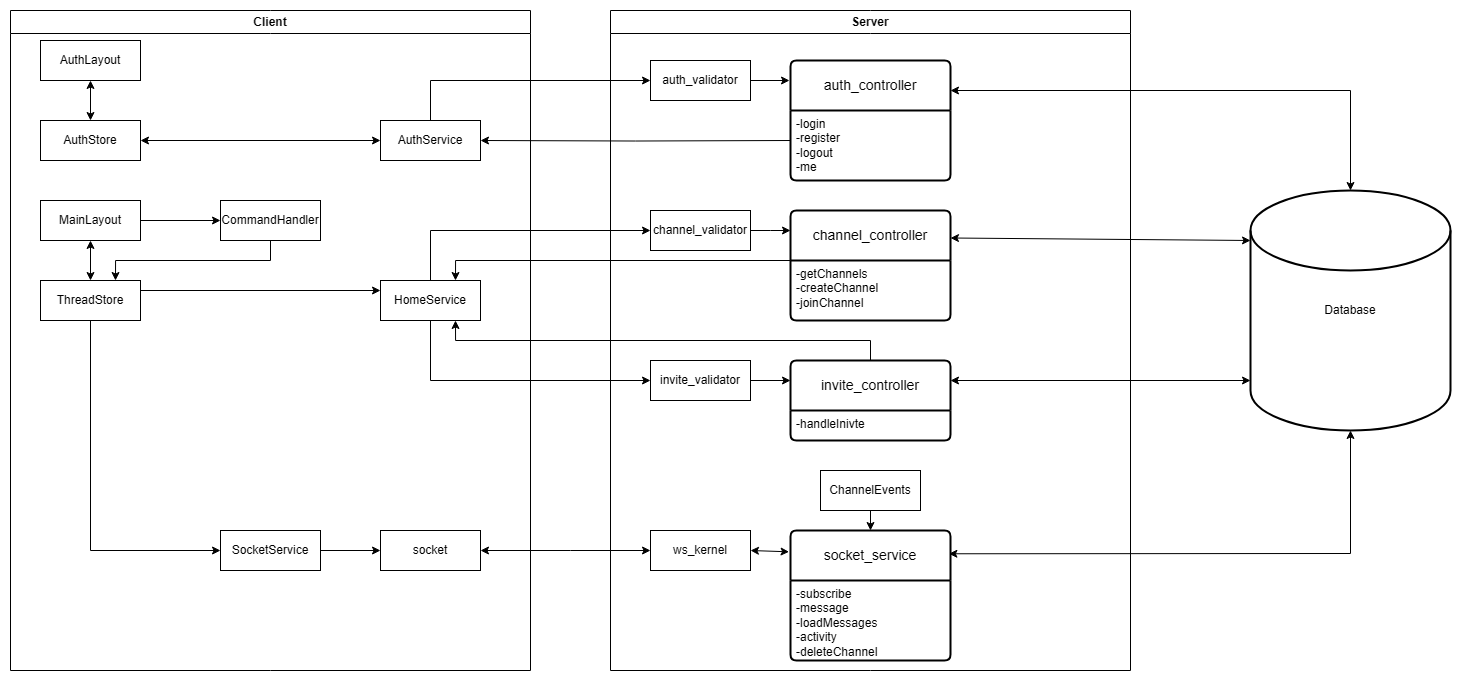

The diagram above was exported from draw.io. Its source (the exported page's mxGraphModel, read from the mxfile embedded in the PNG):
<mxGraphModel dx="2762" dy="984" grid="1" gridSize="10" guides="1" tooltips="1" connect="1" arrows="1" fold="1" page="1" pageScale="1" pageWidth="850" pageHeight="1100" math="0" shadow="0">
  <root>
    <mxCell id="0" />
    <mxCell id="1" parent="0" />
    <mxCell id="Iv1qvmBGOAIjhwUcWM4V-1" value="Database" style="strokeWidth=2;html=1;shape=mxgraph.flowchart.database;whiteSpace=wrap;" vertex="1" parent="1">
      <mxGeometry x="920" y="210" width="200" height="240" as="geometry" />
    </mxCell>
    <mxCell id="Iv1qvmBGOAIjhwUcWM4V-2" value="Server" style="swimlane;whiteSpace=wrap;html=1;startSize=23;" vertex="1" parent="1">
      <mxGeometry x="280" y="30" width="520" height="660" as="geometry" />
    </mxCell>
    <mxCell id="Iv1qvmBGOAIjhwUcWM4V-6" value="auth_controller" style="swimlane;childLayout=stackLayout;horizontal=1;startSize=50;horizontalStack=0;rounded=1;fontSize=14;fontStyle=0;strokeWidth=2;resizeParent=0;resizeLast=1;shadow=0;dashed=0;align=center;arcSize=4;whiteSpace=wrap;html=1;" vertex="1" parent="Iv1qvmBGOAIjhwUcWM4V-2">
      <mxGeometry x="180" y="50" width="160" height="120" as="geometry">
        <mxRectangle x="40" y="50" width="130" height="50" as="alternateBounds" />
      </mxGeometry>
    </mxCell>
    <mxCell id="Iv1qvmBGOAIjhwUcWM4V-7" value="-login&lt;div&gt;-register&lt;/div&gt;&lt;div&gt;-logout&lt;/div&gt;&lt;div&gt;-me&lt;/div&gt;" style="align=left;strokeColor=none;fillColor=none;spacingLeft=4;fontSize=12;verticalAlign=top;resizable=0;rotatable=0;part=1;html=1;" vertex="1" parent="Iv1qvmBGOAIjhwUcWM4V-6">
      <mxGeometry y="50" width="160" height="70" as="geometry" />
    </mxCell>
    <mxCell id="Iv1qvmBGOAIjhwUcWM4V-20" value="channel_controller" style="swimlane;childLayout=stackLayout;horizontal=1;startSize=50;horizontalStack=0;rounded=1;fontSize=14;fontStyle=0;strokeWidth=2;resizeParent=0;resizeLast=1;shadow=0;dashed=0;align=center;arcSize=4;whiteSpace=wrap;html=1;" vertex="1" parent="Iv1qvmBGOAIjhwUcWM4V-2">
      <mxGeometry x="180" y="200" width="160" height="110" as="geometry">
        <mxRectangle x="40" y="50" width="130" height="50" as="alternateBounds" />
      </mxGeometry>
    </mxCell>
    <mxCell id="Iv1qvmBGOAIjhwUcWM4V-21" value="-getChannels&lt;div&gt;-createChannel&lt;/div&gt;&lt;div&gt;&lt;span style=&quot;background-color: initial;&quot;&gt;-joinChannel&lt;/span&gt;&lt;/div&gt;" style="align=left;strokeColor=none;fillColor=none;spacingLeft=4;fontSize=12;verticalAlign=top;resizable=0;rotatable=0;part=1;html=1;" vertex="1" parent="Iv1qvmBGOAIjhwUcWM4V-20">
      <mxGeometry y="50" width="160" height="60" as="geometry" />
    </mxCell>
    <mxCell id="Iv1qvmBGOAIjhwUcWM4V-22" value="ws_kernel" style="whiteSpace=wrap;html=1;align=center;" vertex="1" parent="Iv1qvmBGOAIjhwUcWM4V-2">
      <mxGeometry x="40" y="520" width="100" height="40" as="geometry" />
    </mxCell>
    <mxCell id="Iv1qvmBGOAIjhwUcWM4V-23" value="socket_service" style="swimlane;childLayout=stackLayout;horizontal=1;startSize=50;horizontalStack=0;rounded=1;fontSize=14;fontStyle=0;strokeWidth=2;resizeParent=0;resizeLast=1;shadow=0;dashed=0;align=center;arcSize=4;whiteSpace=wrap;html=1;" vertex="1" parent="Iv1qvmBGOAIjhwUcWM4V-2">
      <mxGeometry x="180" y="520" width="160" height="130" as="geometry" />
    </mxCell>
    <mxCell id="Iv1qvmBGOAIjhwUcWM4V-24" value="&lt;div&gt;-subscribe&lt;/div&gt;-message&lt;div&gt;-loadMessages&lt;br&gt;&lt;div&gt;-activity&lt;br&gt;-deleteChannel&lt;/div&gt;&lt;/div&gt;" style="align=left;strokeColor=none;fillColor=none;spacingLeft=4;fontSize=12;verticalAlign=top;resizable=0;rotatable=0;part=1;html=1;" vertex="1" parent="Iv1qvmBGOAIjhwUcWM4V-23">
      <mxGeometry y="50" width="160" height="80" as="geometry" />
    </mxCell>
    <mxCell id="Iv1qvmBGOAIjhwUcWM4V-44" value="invite_controller" style="swimlane;childLayout=stackLayout;horizontal=1;startSize=50;horizontalStack=0;rounded=1;fontSize=14;fontStyle=0;strokeWidth=2;resizeParent=0;resizeLast=1;shadow=0;dashed=0;align=center;arcSize=4;whiteSpace=wrap;html=1;" vertex="1" parent="Iv1qvmBGOAIjhwUcWM4V-2">
      <mxGeometry x="180" y="350" width="160" height="80" as="geometry" />
    </mxCell>
    <mxCell id="Iv1qvmBGOAIjhwUcWM4V-45" value="&lt;div&gt;-handleInivte&lt;/div&gt;" style="align=left;strokeColor=none;fillColor=none;spacingLeft=4;fontSize=12;verticalAlign=top;resizable=0;rotatable=0;part=1;html=1;" vertex="1" parent="Iv1qvmBGOAIjhwUcWM4V-44">
      <mxGeometry y="50" width="160" height="30" as="geometry" />
    </mxCell>
    <mxCell id="Iv1qvmBGOAIjhwUcWM4V-47" value="" style="endArrow=classic;startArrow=classic;html=1;rounded=0;entryX=1;entryY=0.5;entryDx=0;entryDy=0;exitX=-0.009;exitY=0.164;exitDx=0;exitDy=0;exitPerimeter=0;" edge="1" parent="Iv1qvmBGOAIjhwUcWM4V-2" source="Iv1qvmBGOAIjhwUcWM4V-23" target="Iv1qvmBGOAIjhwUcWM4V-22">
      <mxGeometry width="50" height="50" relative="1" as="geometry">
        <mxPoint x="208" y="540" as="sourcePoint" />
        <mxPoint x="80" y="330" as="targetPoint" />
      </mxGeometry>
    </mxCell>
    <mxCell id="Iv1qvmBGOAIjhwUcWM4V-52" style="edgeStyle=orthogonalEdgeStyle;rounded=0;orthogonalLoop=1;jettySize=auto;html=1;exitX=0.5;exitY=1;exitDx=0;exitDy=0;entryX=0.5;entryY=0;entryDx=0;entryDy=0;" edge="1" parent="Iv1qvmBGOAIjhwUcWM4V-2" source="Iv1qvmBGOAIjhwUcWM4V-51" target="Iv1qvmBGOAIjhwUcWM4V-23">
      <mxGeometry relative="1" as="geometry" />
    </mxCell>
    <mxCell id="Iv1qvmBGOAIjhwUcWM4V-51" value="ChannelEvents" style="whiteSpace=wrap;html=1;align=center;" vertex="1" parent="Iv1qvmBGOAIjhwUcWM4V-2">
      <mxGeometry x="210" y="460" width="100" height="40" as="geometry" />
    </mxCell>
    <mxCell id="Iv1qvmBGOAIjhwUcWM4V-54" value="channel_validator" style="whiteSpace=wrap;html=1;align=center;" vertex="1" parent="Iv1qvmBGOAIjhwUcWM4V-2">
      <mxGeometry x="40" y="200" width="100" height="40" as="geometry" />
    </mxCell>
    <mxCell id="Iv1qvmBGOAIjhwUcWM4V-58" style="edgeStyle=orthogonalEdgeStyle;rounded=0;orthogonalLoop=1;jettySize=auto;html=1;exitX=1;exitY=0.5;exitDx=0;exitDy=0;entryX=0;entryY=0.25;entryDx=0;entryDy=0;" edge="1" parent="Iv1qvmBGOAIjhwUcWM4V-2" source="Iv1qvmBGOAIjhwUcWM4V-55" target="Iv1qvmBGOAIjhwUcWM4V-44">
      <mxGeometry relative="1" as="geometry" />
    </mxCell>
    <mxCell id="Iv1qvmBGOAIjhwUcWM4V-55" value="invite_validator" style="whiteSpace=wrap;html=1;align=center;" vertex="1" parent="Iv1qvmBGOAIjhwUcWM4V-2">
      <mxGeometry x="40" y="350" width="100" height="40" as="geometry" />
    </mxCell>
    <mxCell id="Iv1qvmBGOAIjhwUcWM4V-56" value="auth_validator" style="whiteSpace=wrap;html=1;align=center;" vertex="1" parent="Iv1qvmBGOAIjhwUcWM4V-2">
      <mxGeometry x="40" y="50" width="100" height="40" as="geometry" />
    </mxCell>
    <mxCell id="Iv1qvmBGOAIjhwUcWM4V-59" style="edgeStyle=orthogonalEdgeStyle;rounded=0;orthogonalLoop=1;jettySize=auto;html=1;" edge="1" parent="Iv1qvmBGOAIjhwUcWM4V-2" source="Iv1qvmBGOAIjhwUcWM4V-54">
      <mxGeometry relative="1" as="geometry">
        <mxPoint x="180" y="220" as="targetPoint" />
      </mxGeometry>
    </mxCell>
    <mxCell id="Iv1qvmBGOAIjhwUcWM4V-61" style="edgeStyle=orthogonalEdgeStyle;rounded=0;orthogonalLoop=1;jettySize=auto;html=1;exitX=1;exitY=0.5;exitDx=0;exitDy=0;" edge="1" parent="Iv1qvmBGOAIjhwUcWM4V-2" source="Iv1qvmBGOAIjhwUcWM4V-56">
      <mxGeometry relative="1" as="geometry">
        <mxPoint x="179" y="70" as="targetPoint" />
      </mxGeometry>
    </mxCell>
    <mxCell id="Iv1qvmBGOAIjhwUcWM4V-3" value="Client" style="swimlane;whiteSpace=wrap;html=1;" vertex="1" parent="1">
      <mxGeometry x="-320" y="30" width="520" height="660" as="geometry" />
    </mxCell>
    <mxCell id="Iv1qvmBGOAIjhwUcWM4V-4" value="AuthLayout" style="whiteSpace=wrap;html=1;align=center;" vertex="1" parent="Iv1qvmBGOAIjhwUcWM4V-3">
      <mxGeometry x="30" y="30" width="100" height="40" as="geometry" />
    </mxCell>
    <mxCell id="Iv1qvmBGOAIjhwUcWM4V-36" style="edgeStyle=orthogonalEdgeStyle;rounded=0;orthogonalLoop=1;jettySize=auto;html=1;entryX=0;entryY=0.5;entryDx=0;entryDy=0;" edge="1" parent="Iv1qvmBGOAIjhwUcWM4V-3" source="Iv1qvmBGOAIjhwUcWM4V-5" target="Iv1qvmBGOAIjhwUcWM4V-30">
      <mxGeometry relative="1" as="geometry" />
    </mxCell>
    <mxCell id="Iv1qvmBGOAIjhwUcWM4V-5" value="MainLayout" style="whiteSpace=wrap;html=1;align=center;" vertex="1" parent="Iv1qvmBGOAIjhwUcWM4V-3">
      <mxGeometry x="30" y="190" width="100" height="40" as="geometry" />
    </mxCell>
    <mxCell id="Iv1qvmBGOAIjhwUcWM4V-26" value="AuthService" style="whiteSpace=wrap;html=1;align=center;" vertex="1" parent="Iv1qvmBGOAIjhwUcWM4V-3">
      <mxGeometry x="370" y="110" width="100" height="40" as="geometry" />
    </mxCell>
    <mxCell id="Iv1qvmBGOAIjhwUcWM4V-28" value="AuthStore" style="whiteSpace=wrap;html=1;align=center;" vertex="1" parent="Iv1qvmBGOAIjhwUcWM4V-3">
      <mxGeometry x="30" y="110" width="100" height="40" as="geometry" />
    </mxCell>
    <mxCell id="Iv1qvmBGOAIjhwUcWM4V-38" style="edgeStyle=orthogonalEdgeStyle;rounded=0;orthogonalLoop=1;jettySize=auto;html=1;exitX=1;exitY=0.25;exitDx=0;exitDy=0;entryX=0;entryY=0.25;entryDx=0;entryDy=0;" edge="1" parent="Iv1qvmBGOAIjhwUcWM4V-3" source="Iv1qvmBGOAIjhwUcWM4V-29" target="Iv1qvmBGOAIjhwUcWM4V-31">
      <mxGeometry relative="1" as="geometry" />
    </mxCell>
    <mxCell id="Iv1qvmBGOAIjhwUcWM4V-39" style="edgeStyle=orthogonalEdgeStyle;rounded=0;orthogonalLoop=1;jettySize=auto;html=1;exitX=0.5;exitY=1;exitDx=0;exitDy=0;entryX=0;entryY=0.5;entryDx=0;entryDy=0;" edge="1" parent="Iv1qvmBGOAIjhwUcWM4V-3" source="Iv1qvmBGOAIjhwUcWM4V-29" target="Iv1qvmBGOAIjhwUcWM4V-34">
      <mxGeometry relative="1" as="geometry">
        <Array as="points">
          <mxPoint x="80" y="540" />
        </Array>
      </mxGeometry>
    </mxCell>
    <mxCell id="Iv1qvmBGOAIjhwUcWM4V-29" value="ThreadStore" style="whiteSpace=wrap;html=1;align=center;" vertex="1" parent="Iv1qvmBGOAIjhwUcWM4V-3">
      <mxGeometry x="30" y="270" width="100" height="40" as="geometry" />
    </mxCell>
    <mxCell id="Iv1qvmBGOAIjhwUcWM4V-37" style="edgeStyle=orthogonalEdgeStyle;rounded=0;orthogonalLoop=1;jettySize=auto;html=1;exitX=0.5;exitY=1;exitDx=0;exitDy=0;entryX=0.75;entryY=0;entryDx=0;entryDy=0;" edge="1" parent="Iv1qvmBGOAIjhwUcWM4V-3" source="Iv1qvmBGOAIjhwUcWM4V-30" target="Iv1qvmBGOAIjhwUcWM4V-29">
      <mxGeometry relative="1" as="geometry" />
    </mxCell>
    <mxCell id="Iv1qvmBGOAIjhwUcWM4V-30" value="CommandHandler" style="whiteSpace=wrap;html=1;align=center;" vertex="1" parent="Iv1qvmBGOAIjhwUcWM4V-3">
      <mxGeometry x="210" y="190" width="100" height="40" as="geometry" />
    </mxCell>
    <mxCell id="Iv1qvmBGOAIjhwUcWM4V-31" value="HomeService" style="whiteSpace=wrap;html=1;align=center;" vertex="1" parent="Iv1qvmBGOAIjhwUcWM4V-3">
      <mxGeometry x="370" y="270" width="100" height="40" as="geometry" />
    </mxCell>
    <mxCell id="Iv1qvmBGOAIjhwUcWM4V-32" value="" style="endArrow=classic;startArrow=classic;html=1;rounded=0;entryX=0;entryY=0.5;entryDx=0;entryDy=0;" edge="1" parent="Iv1qvmBGOAIjhwUcWM4V-3" source="Iv1qvmBGOAIjhwUcWM4V-28" target="Iv1qvmBGOAIjhwUcWM4V-26">
      <mxGeometry width="50" height="50" relative="1" as="geometry">
        <mxPoint x="420" y="330" as="sourcePoint" />
        <mxPoint x="470" y="280" as="targetPoint" />
      </mxGeometry>
    </mxCell>
    <mxCell id="Iv1qvmBGOAIjhwUcWM4V-43" style="edgeStyle=orthogonalEdgeStyle;rounded=0;orthogonalLoop=1;jettySize=auto;html=1;exitX=1;exitY=0.5;exitDx=0;exitDy=0;entryX=0;entryY=0.5;entryDx=0;entryDy=0;" edge="1" parent="Iv1qvmBGOAIjhwUcWM4V-3" source="Iv1qvmBGOAIjhwUcWM4V-34" target="Iv1qvmBGOAIjhwUcWM4V-41">
      <mxGeometry relative="1" as="geometry" />
    </mxCell>
    <mxCell id="Iv1qvmBGOAIjhwUcWM4V-34" value="SocketService" style="whiteSpace=wrap;html=1;align=center;" vertex="1" parent="Iv1qvmBGOAIjhwUcWM4V-3">
      <mxGeometry x="210" y="520" width="100" height="40" as="geometry" />
    </mxCell>
    <mxCell id="Iv1qvmBGOAIjhwUcWM4V-41" value="socket" style="whiteSpace=wrap;html=1;align=center;" vertex="1" parent="Iv1qvmBGOAIjhwUcWM4V-3">
      <mxGeometry x="370" y="520" width="100" height="40" as="geometry" />
    </mxCell>
    <mxCell id="Iv1qvmBGOAIjhwUcWM4V-71" value="" style="endArrow=classic;startArrow=classic;html=1;rounded=0;exitX=0.5;exitY=0;exitDx=0;exitDy=0;entryX=0.5;entryY=1;entryDx=0;entryDy=0;" edge="1" parent="Iv1qvmBGOAIjhwUcWM4V-3" source="Iv1qvmBGOAIjhwUcWM4V-29" target="Iv1qvmBGOAIjhwUcWM4V-5">
      <mxGeometry width="50" height="50" relative="1" as="geometry">
        <mxPoint x="440" y="410" as="sourcePoint" />
        <mxPoint x="490" y="360" as="targetPoint" />
      </mxGeometry>
    </mxCell>
    <mxCell id="Iv1qvmBGOAIjhwUcWM4V-70" value="" style="endArrow=classic;startArrow=classic;html=1;rounded=0;exitX=0.5;exitY=0;exitDx=0;exitDy=0;entryX=0.5;entryY=1;entryDx=0;entryDy=0;" edge="1" parent="Iv1qvmBGOAIjhwUcWM4V-3" source="Iv1qvmBGOAIjhwUcWM4V-28" target="Iv1qvmBGOAIjhwUcWM4V-4">
      <mxGeometry width="50" height="50" relative="1" as="geometry">
        <mxPoint x="440" y="410" as="sourcePoint" />
        <mxPoint x="490" y="360" as="targetPoint" />
      </mxGeometry>
    </mxCell>
    <mxCell id="Iv1qvmBGOAIjhwUcWM4V-48" value="" style="endArrow=classic;startArrow=classic;html=1;rounded=0;exitX=1;exitY=0.5;exitDx=0;exitDy=0;entryX=0;entryY=0.5;entryDx=0;entryDy=0;" edge="1" parent="1" source="Iv1qvmBGOAIjhwUcWM4V-41" target="Iv1qvmBGOAIjhwUcWM4V-22">
      <mxGeometry width="50" height="50" relative="1" as="geometry">
        <mxPoint x="290" y="370" as="sourcePoint" />
        <mxPoint x="340" y="320" as="targetPoint" />
        <Array as="points">
          <mxPoint x="240" y="570" />
        </Array>
      </mxGeometry>
    </mxCell>
    <mxCell id="Iv1qvmBGOAIjhwUcWM4V-60" style="edgeStyle=orthogonalEdgeStyle;rounded=0;orthogonalLoop=1;jettySize=auto;html=1;exitX=0.5;exitY=0;exitDx=0;exitDy=0;entryX=0;entryY=0.5;entryDx=0;entryDy=0;" edge="1" parent="1" source="Iv1qvmBGOAIjhwUcWM4V-26" target="Iv1qvmBGOAIjhwUcWM4V-56">
      <mxGeometry relative="1" as="geometry">
        <Array as="points">
          <mxPoint x="100" y="100" />
        </Array>
      </mxGeometry>
    </mxCell>
    <mxCell id="Iv1qvmBGOAIjhwUcWM4V-64" style="edgeStyle=orthogonalEdgeStyle;rounded=0;orthogonalLoop=1;jettySize=auto;html=1;exitX=0;exitY=0.5;exitDx=0;exitDy=0;entryX=0.75;entryY=0;entryDx=0;entryDy=0;" edge="1" parent="1" source="Iv1qvmBGOAIjhwUcWM4V-21" target="Iv1qvmBGOAIjhwUcWM4V-31">
      <mxGeometry relative="1" as="geometry">
        <Array as="points">
          <mxPoint x="460" y="280" />
          <mxPoint x="125" y="280" />
        </Array>
      </mxGeometry>
    </mxCell>
    <mxCell id="Iv1qvmBGOAIjhwUcWM4V-65" style="edgeStyle=orthogonalEdgeStyle;rounded=0;orthogonalLoop=1;jettySize=auto;html=1;exitX=0.5;exitY=0;exitDx=0;exitDy=0;entryX=0;entryY=0.5;entryDx=0;entryDy=0;" edge="1" parent="1" source="Iv1qvmBGOAIjhwUcWM4V-31" target="Iv1qvmBGOAIjhwUcWM4V-54">
      <mxGeometry relative="1" as="geometry">
        <Array as="points">
          <mxPoint x="100" y="250" />
        </Array>
      </mxGeometry>
    </mxCell>
    <mxCell id="Iv1qvmBGOAIjhwUcWM4V-66" style="edgeStyle=orthogonalEdgeStyle;rounded=0;orthogonalLoop=1;jettySize=auto;html=1;exitX=0.5;exitY=1;exitDx=0;exitDy=0;entryX=0;entryY=0.5;entryDx=0;entryDy=0;" edge="1" parent="1" source="Iv1qvmBGOAIjhwUcWM4V-31" target="Iv1qvmBGOAIjhwUcWM4V-55">
      <mxGeometry relative="1" as="geometry" />
    </mxCell>
    <mxCell id="Iv1qvmBGOAIjhwUcWM4V-68" style="edgeStyle=orthogonalEdgeStyle;rounded=0;orthogonalLoop=1;jettySize=auto;html=1;exitX=0.5;exitY=0;exitDx=0;exitDy=0;entryX=0.75;entryY=1;entryDx=0;entryDy=0;" edge="1" parent="1" source="Iv1qvmBGOAIjhwUcWM4V-44" target="Iv1qvmBGOAIjhwUcWM4V-31">
      <mxGeometry relative="1" as="geometry" />
    </mxCell>
    <mxCell id="Iv1qvmBGOAIjhwUcWM4V-69" style="edgeStyle=orthogonalEdgeStyle;rounded=0;orthogonalLoop=1;jettySize=auto;html=1;entryX=1;entryY=0.5;entryDx=0;entryDy=0;" edge="1" parent="1" target="Iv1qvmBGOAIjhwUcWM4V-26">
      <mxGeometry relative="1" as="geometry">
        <mxPoint x="460" y="160" as="sourcePoint" />
      </mxGeometry>
    </mxCell>
    <mxCell id="Iv1qvmBGOAIjhwUcWM4V-72" value="" style="endArrow=classic;startArrow=classic;html=1;rounded=0;entryX=0.99;entryY=0.179;entryDx=0;entryDy=0;entryPerimeter=0;exitX=0.5;exitY=1;exitDx=0;exitDy=0;exitPerimeter=0;" edge="1" parent="1" source="Iv1qvmBGOAIjhwUcWM4V-1" target="Iv1qvmBGOAIjhwUcWM4V-23">
      <mxGeometry width="50" height="50" relative="1" as="geometry">
        <mxPoint x="490" y="410" as="sourcePoint" />
        <mxPoint x="540" y="360" as="targetPoint" />
        <Array as="points">
          <mxPoint x="1020" y="573" />
        </Array>
      </mxGeometry>
    </mxCell>
    <mxCell id="Iv1qvmBGOAIjhwUcWM4V-73" value="" style="endArrow=classic;startArrow=classic;html=1;rounded=0;entryX=1;entryY=0.25;entryDx=0;entryDy=0;" edge="1" parent="1" target="Iv1qvmBGOAIjhwUcWM4V-44">
      <mxGeometry width="50" height="50" relative="1" as="geometry">
        <mxPoint x="920" y="400" as="sourcePoint" />
        <mxPoint x="540" y="360" as="targetPoint" />
      </mxGeometry>
    </mxCell>
    <mxCell id="Iv1qvmBGOAIjhwUcWM4V-74" value="" style="endArrow=classic;startArrow=classic;html=1;rounded=0;entryX=1;entryY=0.25;entryDx=0;entryDy=0;" edge="1" parent="1" target="Iv1qvmBGOAIjhwUcWM4V-20">
      <mxGeometry width="50" height="50" relative="1" as="geometry">
        <mxPoint x="920" y="260" as="sourcePoint" />
        <mxPoint x="620.0000000000002" y="250" as="targetPoint" />
      </mxGeometry>
    </mxCell>
    <mxCell id="Iv1qvmBGOAIjhwUcWM4V-75" value="" style="endArrow=classic;startArrow=classic;html=1;rounded=0;entryX=1;entryY=0.25;entryDx=0;entryDy=0;exitX=0.5;exitY=0;exitDx=0;exitDy=0;exitPerimeter=0;" edge="1" parent="1" source="Iv1qvmBGOAIjhwUcWM4V-1" target="Iv1qvmBGOAIjhwUcWM4V-6">
      <mxGeometry width="50" height="50" relative="1" as="geometry">
        <mxPoint x="490" y="410" as="sourcePoint" />
        <mxPoint x="540" y="360" as="targetPoint" />
        <Array as="points">
          <mxPoint x="1020" y="110" />
        </Array>
      </mxGeometry>
    </mxCell>
  </root>
</mxGraphModel>